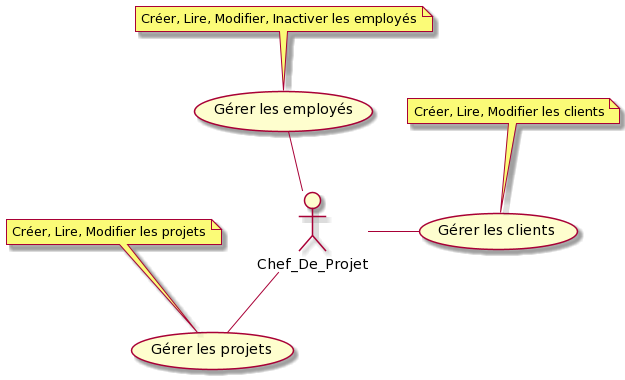

The diagram above was rendered by PlantUML. Its source (embedded in the PNG):
@startuml
' diagramme des cas d'utilisation v1

:Chef_De_Projet:

Chef_De_Projet-up- (Gérer les employés)

note "Créer, Lire, Modifier, Inactiver les employés" AS NE
NE-->(Gérer les employés)

Chef_De_Projet-right- (Gérer les clients)
note "Créer, Lire, Modifier les clients" AS NC
NC-->(Gérer les clients)


Chef_De_Projet-- (Gérer les projets)
note "Créer, Lire, Modifier les projets" AS NP
NP-->(Gérer les projets)
@enduml